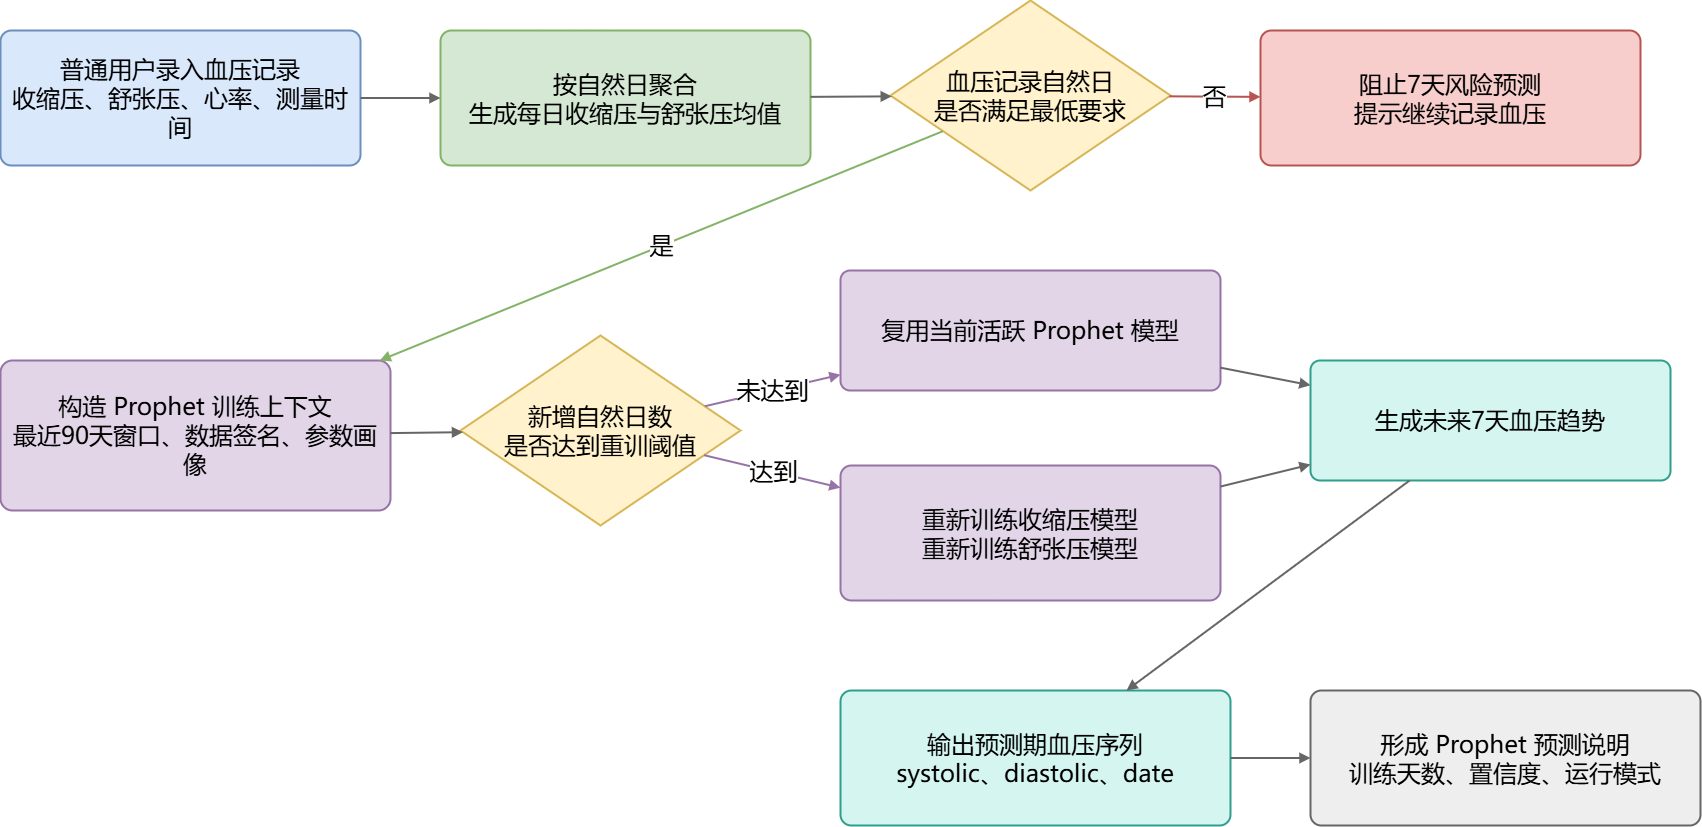

The diagram above was exported from draw.io. Its source (the exported page's mxGraphModel, read from the mxfile embedded in the PNG):
<mxGraphModel dx="1927" dy="1393" grid="1" gridSize="10" guides="1" tooltips="1" connect="1" arrows="1" fold="1" page="1" pageScale="1" pageWidth="1820" pageHeight="1100" math="0" shadow="0">
  <root>
    <mxCell id="0" />
    <mxCell id="1" parent="0" />
    <mxCell id="A" value="普通用户录入血压记录&#10;收缩压、舒张压、心率、测量时间" style="rounded=1;arcSize=8;fillColor=#dae8fc;strokeColor=#6c8ebf;strokeWidth=2;whiteSpace=wrap;html=1;fontFamily=Microsoft YaHei;fontSize=24;align=center;verticalAlign=middle;spacing=12;spacingTop=8;spacingBottom=8;" parent="1" vertex="1">
      <mxGeometry x="60" y="140" width="360" height="135" as="geometry" />
    </mxCell>
    <mxCell id="B" value="按自然日聚合&#10;生成每日收缩压与舒张压均值" style="rounded=1;arcSize=8;fillColor=#d5e8d4;strokeColor=#82b366;strokeWidth=2;whiteSpace=wrap;html=1;fontFamily=Microsoft YaHei;fontSize=24;align=center;verticalAlign=middle;spacing=12;spacingTop=8;spacingBottom=8;" parent="1" vertex="1">
      <mxGeometry x="500" y="140" width="370" height="135" as="geometry" />
    </mxCell>
    <mxCell id="C" value="血压记录自然日&#10;是否满足最低要求" style="rhombus;fillColor=#fff2cc;strokeColor=#d6b656;strokeWidth=2;whiteSpace=wrap;html=1;fontFamily=Microsoft YaHei;fontSize=24;align=center;verticalAlign=middle;spacing=12;spacingTop=8;spacingBottom=8;" parent="1" vertex="1">
      <mxGeometry x="950" y="110" width="280" height="190" as="geometry" />
    </mxCell>
    <mxCell id="D" value="阻止7天风险预测&#10;提示继续记录血压" style="rounded=1;arcSize=8;fillColor=#f8cecc;strokeColor=#b85450;strokeWidth=2;whiteSpace=wrap;html=1;fontFamily=Microsoft YaHei;fontSize=24;align=center;verticalAlign=middle;spacing=12;spacingTop=8;spacingBottom=8;" parent="1" vertex="1">
      <mxGeometry x="1320" y="140" width="380" height="135" as="geometry" />
    </mxCell>
    <mxCell id="E" value="构造 Prophet 训练上下文&#10;最近90天窗口、数据签名、参数画像" style="rounded=1;arcSize=8;fillColor=#e1d5e7;strokeColor=#9673a6;strokeWidth=2;whiteSpace=wrap;html=1;fontFamily=Microsoft YaHei;fontSize=24;align=center;verticalAlign=middle;spacing=12;spacingTop=8;spacingBottom=8;" parent="1" vertex="1">
      <mxGeometry x="60" y="470" width="390" height="150" as="geometry" />
    </mxCell>
    <mxCell id="F" value="新增自然日数&#10;是否达到重训阈值" style="rhombus;fillColor=#fff2cc;strokeColor=#d6b656;strokeWidth=2;whiteSpace=wrap;html=1;fontFamily=Microsoft YaHei;fontSize=24;align=center;verticalAlign=middle;spacing=12;spacingTop=8;spacingBottom=8;" parent="1" vertex="1">
      <mxGeometry x="520" y="445" width="280" height="190" as="geometry" />
    </mxCell>
    <mxCell id="G" value="复用当前活跃 Prophet 模型" style="rounded=1;arcSize=8;fillColor=#e1d5e7;strokeColor=#9673a6;strokeWidth=2;whiteSpace=wrap;html=1;fontFamily=Microsoft YaHei;fontSize=24;align=center;verticalAlign=middle;spacing=12;spacingTop=8;spacingBottom=8;" parent="1" vertex="1">
      <mxGeometry x="900" y="380" width="380" height="120" as="geometry" />
    </mxCell>
    <mxCell id="H" value="重新训练收缩压模型&#10;重新训练舒张压模型" style="rounded=1;arcSize=8;fillColor=#e1d5e7;strokeColor=#9673a6;strokeWidth=2;whiteSpace=wrap;html=1;fontFamily=Microsoft YaHei;fontSize=24;align=center;verticalAlign=middle;spacing=12;spacingTop=8;spacingBottom=8;" parent="1" vertex="1">
      <mxGeometry x="900" y="575" width="380" height="135" as="geometry" />
    </mxCell>
    <mxCell id="I" value="生成未来7天血压趋势" style="rounded=1;arcSize=8;fillColor=#d5f5f0;strokeColor=#2f9e8f;strokeWidth=2;whiteSpace=wrap;html=1;fontFamily=Microsoft YaHei;fontSize=24;align=center;verticalAlign=middle;spacing=12;spacingTop=8;spacingBottom=8;" parent="1" vertex="1">
      <mxGeometry x="1370" y="470" width="360" height="120" as="geometry" />
    </mxCell>
    <mxCell id="J" value="输出预测期血压序列&#10;systolic、diastolic、date" style="rounded=1;arcSize=8;fillColor=#d5f5f0;strokeColor=#2f9e8f;strokeWidth=2;whiteSpace=wrap;html=1;fontFamily=Microsoft YaHei;fontSize=24;align=center;verticalAlign=middle;spacing=12;spacingTop=8;spacingBottom=8;" parent="1" vertex="1">
      <mxGeometry x="900" y="800" width="390" height="135" as="geometry" />
    </mxCell>
    <mxCell id="K" value="形成 Prophet 预测说明&#10;训练天数、置信度、运行模式" style="rounded=1;arcSize=8;fillColor=#eeeeee;strokeColor=#666666;strokeWidth=2;whiteSpace=wrap;html=1;fontFamily=Microsoft YaHei;fontSize=24;align=center;verticalAlign=middle;spacing=12;spacingTop=8;spacingBottom=8;" parent="1" vertex="1">
      <mxGeometry x="1370" y="800" width="390" height="135" as="geometry" />
    </mxCell>
    <mxCell id="e1" value="" style="endArrow=block;html=1;rounded=0;strokeWidth=2;strokeColor=#666666;fontFamily=Microsoft YaHei;fontSize=24;labelBackgroundColor=#ffffff;" parent="1" source="A" target="B" edge="1">
      <mxGeometry relative="1" as="geometry" />
    </mxCell>
    <mxCell id="e2" value="" style="endArrow=block;html=1;rounded=0;strokeWidth=2;strokeColor=#666666;fontFamily=Microsoft YaHei;fontSize=24;labelBackgroundColor=#ffffff;" parent="1" source="B" target="C" edge="1">
      <mxGeometry relative="1" as="geometry" />
    </mxCell>
    <mxCell id="e3" value="否" style="endArrow=block;html=1;rounded=0;strokeWidth=2;strokeColor=#b85450;fontFamily=Microsoft YaHei;fontSize=24;labelBackgroundColor=#ffffff;" parent="1" source="C" target="D" edge="1">
      <mxGeometry relative="1" as="geometry" />
    </mxCell>
    <mxCell id="e4" value="是" style="endArrow=block;html=1;rounded=0;strokeWidth=2;strokeColor=#82b366;fontFamily=Microsoft YaHei;fontSize=24;labelBackgroundColor=#ffffff;" parent="1" source="C" target="E" edge="1">
      <mxGeometry relative="1" as="geometry" />
    </mxCell>
    <mxCell id="e5" value="" style="endArrow=block;html=1;rounded=0;strokeWidth=2;strokeColor=#666666;fontFamily=Microsoft YaHei;fontSize=24;labelBackgroundColor=#ffffff;" parent="1" source="E" target="F" edge="1">
      <mxGeometry relative="1" as="geometry" />
    </mxCell>
    <mxCell id="e6" value="未达到" style="endArrow=block;html=1;rounded=0;strokeWidth=2;strokeColor=#9673a6;fontFamily=Microsoft YaHei;fontSize=24;labelBackgroundColor=#ffffff;" parent="1" source="F" target="G" edge="1">
      <mxGeometry relative="1" as="geometry" />
    </mxCell>
    <mxCell id="e7" value="达到" style="endArrow=block;html=1;rounded=0;strokeWidth=2;strokeColor=#9673a6;fontFamily=Microsoft YaHei;fontSize=24;labelBackgroundColor=#ffffff;" parent="1" source="F" target="H" edge="1">
      <mxGeometry relative="1" as="geometry" />
    </mxCell>
    <mxCell id="e8" value="" style="endArrow=block;html=1;rounded=0;strokeWidth=2;strokeColor=#666666;fontFamily=Microsoft YaHei;fontSize=24;labelBackgroundColor=#ffffff;" parent="1" source="G" target="I" edge="1">
      <mxGeometry relative="1" as="geometry" />
    </mxCell>
    <mxCell id="e9" value="" style="endArrow=block;html=1;rounded=0;strokeWidth=2;strokeColor=#666666;fontFamily=Microsoft YaHei;fontSize=24;labelBackgroundColor=#ffffff;" parent="1" source="H" target="I" edge="1">
      <mxGeometry relative="1" as="geometry" />
    </mxCell>
    <mxCell id="e10" value="" style="endArrow=block;html=1;rounded=0;strokeWidth=2;strokeColor=#666666;fontFamily=Microsoft YaHei;fontSize=24;labelBackgroundColor=#ffffff;" parent="1" source="I" target="J" edge="1">
      <mxGeometry relative="1" as="geometry" />
    </mxCell>
    <mxCell id="e11" value="" style="endArrow=block;html=1;rounded=0;strokeWidth=2;strokeColor=#666666;fontFamily=Microsoft YaHei;fontSize=24;labelBackgroundColor=#ffffff;" parent="1" source="J" target="K" edge="1">
      <mxGeometry relative="1" as="geometry" />
    </mxCell>
  </root>
</mxGraphModel>